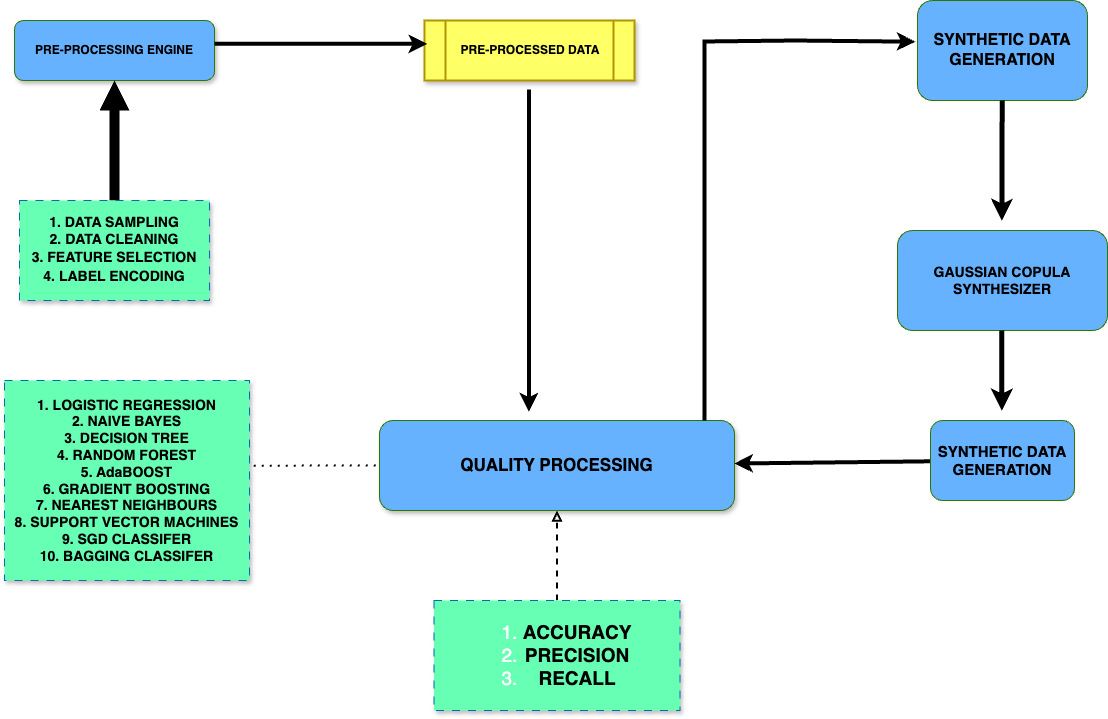

The diagram above was exported from draw.io. Its source (the exported page's mxGraphModel, read from the mxfile embedded in the PNG):
<mxGraphModel dx="1355" dy="2213" grid="1" gridSize="10" guides="1" tooltips="1" connect="1" arrows="1" fold="1" page="1" pageScale="1" pageWidth="827" pageHeight="1169" math="0" shadow="0">
  <root>
    <mxCell id="WIyWlLk6GJQsqaUBKTNV-0" />
    <mxCell id="WIyWlLk6GJQsqaUBKTNV-1" parent="WIyWlLk6GJQsqaUBKTNV-0" />
    <mxCell id="WIyWlLk6GJQsqaUBKTNV-3" value="&lt;span&gt;PRE-PROCESSING ENGINE&lt;/span&gt;" style="rounded=1;whiteSpace=wrap;html=1;fontSize=12;glass=0;strokeWidth=1;shadow=1;fillColor=#66B2FF;fontColor=#000000;strokeColor=#2D7600;fontStyle=1" parent="WIyWlLk6GJQsqaUBKTNV-1" vertex="1">
      <mxGeometry x="30" y="-470" width="200" height="60" as="geometry" />
    </mxCell>
    <mxCell id="Xdt6mS37yxqCNx0YD4Ql-21" value="" style="rounded=0;orthogonalLoop=1;jettySize=auto;html=1;shape=arrow;dashed=1;strokeColor=#000000;strokeWidth=0;endArrow=block;endFill=0;fillColor=#000000;endSize=2;" parent="WIyWlLk6GJQsqaUBKTNV-1" source="Xdt6mS37yxqCNx0YD4Ql-19" target="WIyWlLk6GJQsqaUBKTNV-3" edge="1">
      <mxGeometry relative="1" as="geometry" />
    </mxCell>
    <mxCell id="Xdt6mS37yxqCNx0YD4Ql-19" value="&lt;font style=&quot;font-size: 14px;&quot; color=&quot;#000000&quot;&gt;&lt;b style=&quot;&quot;&gt;1. DATA SAMPLING&lt;/b&gt;&lt;/font&gt;&lt;div&gt;&lt;b style=&quot;font-size: 14px; color: rgb(0, 0, 0); background-color: initial;&quot;&gt;2. DATA CLEANING&lt;/b&gt;&lt;div style=&quot;line-height: 140%; font-size: 14px;&quot;&gt;&lt;font style=&quot;font-size: 14px;&quot; color=&quot;#000000&quot;&gt;&lt;b&gt;3. FEATURE SELECTION&lt;/b&gt;&lt;/font&gt;&lt;/div&gt;&lt;div style=&quot;line-height: 140%; font-size: 14px;&quot;&gt;&lt;font style=&quot;font-size: 14px;&quot; color=&quot;#000000&quot;&gt;&lt;b style=&quot;&quot;&gt;4. LABEL ENCODING&lt;/b&gt;&lt;/font&gt;&lt;/div&gt;&lt;/div&gt;" style="rounded=0;whiteSpace=wrap;html=1;dashed=1;fillColor=#66FFB3;fontColor=#ffffff;strokeColor=#006EAF;gradientColor=none;glass=0;shadow=1;textShadow=0;align=center;dashPattern=8 8;" parent="WIyWlLk6GJQsqaUBKTNV-1" vertex="1">
      <mxGeometry x="35" y="-290" width="190" height="100" as="geometry" />
    </mxCell>
    <mxCell id="Xdt6mS37yxqCNx0YD4Ql-23" value="PRE-PROCESSED DATA" style="shape=process;whiteSpace=wrap;html=1;backgroundOutline=1;fillColor=#FFFF66;fontColor=#000000;strokeColor=#B09500;rounded=0;glass=0;shadow=1;fontStyle=1;perimeterSpacing=8;strokeWidth=2;" parent="WIyWlLk6GJQsqaUBKTNV-1" vertex="1">
      <mxGeometry x="440" y="-470" width="210" height="60" as="geometry" />
    </mxCell>
    <mxCell id="Xdt6mS37yxqCNx0YD4Ql-26" value="" style="endArrow=classic;html=1;rounded=0;fillColor=#EA6B66;fillStyle=auto;exitX=1;exitY=0.5;exitDx=0;exitDy=0;entryX=0.047;entryY=0.412;entryDx=0;entryDy=0;entryPerimeter=0;strokeWidth=4;" parent="WIyWlLk6GJQsqaUBKTNV-1" target="Xdt6mS37yxqCNx0YD4Ql-23" edge="1">
      <mxGeometry width="50" height="50" relative="1" as="geometry">
        <mxPoint x="230.00000000000023" y="-446.71" as="sourcePoint" />
        <mxPoint x="461.94399999999973" y="-433.29000000000013" as="targetPoint" />
        <Array as="points">
          <mxPoint x="270" y="-446.71" />
        </Array>
      </mxGeometry>
    </mxCell>
    <mxCell id="Xdt6mS37yxqCNx0YD4Ql-34" value="&lt;font style=&quot;font-size: 17px;&quot;&gt;QUALITY &lt;/font&gt;&lt;font style=&quot;font-size: 17px;&quot;&gt;PROCESSING&lt;/font&gt;" style="rounded=1;whiteSpace=wrap;html=1;shadow=1;glass=0;strokeColor=#2D7600;strokeWidth=1;align=center;verticalAlign=middle;fontFamily=Helvetica;fontSize=12;fontColor=#000000;fontStyle=1;fillColor=#66B2FF;" parent="WIyWlLk6GJQsqaUBKTNV-1" vertex="1">
      <mxGeometry x="395" y="-70" width="355" height="90" as="geometry" />
    </mxCell>
    <mxCell id="Xdt6mS37yxqCNx0YD4Ql-36" value="&lt;b style=&quot;background-color: initial; font-size: 14px; color: rgb(0, 0, 0);&quot;&gt;1. LOGISTIC REGRESSION&lt;/b&gt;&lt;br&gt;&lt;b style=&quot;background-color: initial; font-size: 14px; color: rgb(0, 0, 0);&quot;&gt;2. NAIVE BAYES&lt;/b&gt;&lt;br&gt;&lt;b style=&quot;background-color: initial; font-size: 14px; color: rgb(0, 0, 0);&quot;&gt;3. DECISION TREE&lt;/b&gt;&lt;br&gt;&lt;b style=&quot;background-color: initial; font-size: 14px; color: rgb(0, 0, 0);&quot;&gt;4. RANDOM FOREST&lt;/b&gt;&lt;br&gt;&lt;b style=&quot;background-color: initial; font-size: 14px; color: rgb(0, 0, 0);&quot;&gt;5. AdaBOOST&lt;/b&gt;&lt;br&gt;&lt;b style=&quot;background-color: initial; font-size: 14px; color: rgb(0, 0, 0);&quot;&gt;6. GRADIENT BOOSTING&lt;/b&gt;&lt;br&gt;&lt;b style=&quot;background-color: initial; font-size: 14px; color: rgb(0, 0, 0);&quot;&gt;7. NEAREST NEIGHBOURS&lt;/b&gt;&lt;br&gt;&lt;b style=&quot;background-color: initial; font-size: 14px; color: rgb(0, 0, 0);&quot;&gt;8. SUPPORT VECTOR MACHINES&lt;/b&gt;&lt;br&gt;&lt;b style=&quot;background-color: initial; font-size: 14px; color: rgb(0, 0, 0);&quot;&gt;9. SGD CLASSIFER&lt;/b&gt;&lt;br&gt;&lt;b style=&quot;background-color: initial; font-size: 14px; color: rgb(0, 0, 0);&quot;&gt;10. BAGGING CLASSIFER&lt;/b&gt;" style="rounded=0;whiteSpace=wrap;html=1;dashed=1;fillColor=#66FFB3;fontColor=#ffffff;strokeColor=#006EAF;gradientColor=none;glass=0;shadow=1;textShadow=0;align=center;dashPattern=8 8;" parent="WIyWlLk6GJQsqaUBKTNV-1" vertex="1">
      <mxGeometry x="20" y="-110" width="245" height="200" as="geometry" />
    </mxCell>
    <mxCell id="Xdt6mS37yxqCNx0YD4Ql-47" value="" style="html=1;rounded=0;dashed=1;strokeColor=#000000;strokeWidth=2;align=center;verticalAlign=middle;fontFamily=Helvetica;fontSize=11;fontColor=default;labelBackgroundColor=default;endArrow=block;endFill=0;fillColor=#fad9d5;entryX=0.5;entryY=1;entryDx=0;entryDy=0;exitX=0.5;exitY=0;exitDx=0;exitDy=0;" parent="WIyWlLk6GJQsqaUBKTNV-1" source="yQrMLO68Tvb5IwuhOqIo-1" target="Xdt6mS37yxqCNx0YD4Ql-34" edge="1">
      <mxGeometry width="100" relative="1" as="geometry">
        <mxPoint x="568.9323607427057" y="90" as="sourcePoint" />
        <mxPoint x="640" y="80" as="targetPoint" />
      </mxGeometry>
    </mxCell>
    <mxCell id="Xdt6mS37yxqCNx0YD4Ql-50" style="edgeStyle=none;shape=flexArrow;rounded=0;orthogonalLoop=1;jettySize=auto;html=1;entryX=0.5;entryY=0;entryDx=0;entryDy=0;dashed=1;strokeColor=#ae4132;strokeWidth=2;align=center;verticalAlign=middle;fontFamily=Helvetica;fontSize=11;fontColor=default;labelBackgroundColor=default;endArrow=block;endFill=0;fillColor=#fad9d5;" parent="WIyWlLk6GJQsqaUBKTNV-1" source="Xdt6mS37yxqCNx0YD4Ql-34" target="Xdt6mS37yxqCNx0YD4Ql-34" edge="1">
      <mxGeometry relative="1" as="geometry" />
    </mxCell>
    <mxCell id="Xdt6mS37yxqCNx0YD4Ql-52" value="&lt;font style=&quot;font-size: 16px;&quot;&gt;SYNTHETIC DATA GENERATION&lt;/font&gt;" style="rounded=1;whiteSpace=wrap;html=1;shadow=0;glass=0;strokeColor=#2D7600;strokeWidth=1;align=center;verticalAlign=middle;fontFamily=Helvetica;fontSize=11;fontColor=default;fontStyle=1;labelBackgroundColor=none;fillColor=#66B2FF;" parent="WIyWlLk6GJQsqaUBKTNV-1" vertex="1">
      <mxGeometry x="933" y="-490" width="170" height="100" as="geometry" />
    </mxCell>
    <mxCell id="Xdt6mS37yxqCNx0YD4Ql-53" value="" style="endArrow=classic;html=1;rounded=0;fillStyle=auto;strokeColor=default;align=center;verticalAlign=middle;fontFamily=Helvetica;fontSize=11;fontColor=default;labelBackgroundColor=default;fillColor=#EA6B66;strokeWidth=4;entryX=-0.013;entryY=0.412;entryDx=0;entryDy=0;entryPerimeter=0;" parent="WIyWlLk6GJQsqaUBKTNV-1" target="Xdt6mS37yxqCNx0YD4Ql-52" edge="1">
      <mxGeometry width="50" height="50" relative="1" as="geometry">
        <mxPoint x="720" y="-70" as="sourcePoint" />
        <mxPoint x="910" y="-390" as="targetPoint" />
        <Array as="points">
          <mxPoint x="720" y="-449" />
          <mxPoint x="810" y="-450" />
        </Array>
      </mxGeometry>
    </mxCell>
    <mxCell id="Xdt6mS37yxqCNx0YD4Ql-54" value="&lt;font style=&quot;font-size: 14px;&quot;&gt;GAUSSIAN COPULA SYNTHESIZER&lt;/font&gt;" style="rounded=1;whiteSpace=wrap;html=1;shadow=0;glass=0;strokeColor=#2D7600;strokeWidth=1;align=center;verticalAlign=middle;fontFamily=Helvetica;fontSize=11;fontColor=default;fontStyle=1;labelBackgroundColor=none;fillColor=#66B2FF;" parent="WIyWlLk6GJQsqaUBKTNV-1" vertex="1">
      <mxGeometry x="913" y="-260" width="210" height="100" as="geometry" />
    </mxCell>
    <mxCell id="Xdt6mS37yxqCNx0YD4Ql-55" value="" style="endArrow=classic;html=1;rounded=0;fillStyle=auto;strokeColor=default;align=center;verticalAlign=middle;fontFamily=Helvetica;fontSize=11;fontColor=default;labelBackgroundColor=default;fillColor=#EA6B66;strokeWidth=5;" parent="WIyWlLk6GJQsqaUBKTNV-1" edge="1">
      <mxGeometry width="50" height="50" relative="1" as="geometry">
        <mxPoint x="1017.6782352941176" y="-390" as="sourcePoint" />
        <mxPoint x="1017.38" y="-270" as="targetPoint" />
      </mxGeometry>
    </mxCell>
    <mxCell id="Xdt6mS37yxqCNx0YD4Ql-56" value="" style="endArrow=classic;html=1;rounded=0;fillStyle=auto;strokeColor=default;align=center;verticalAlign=middle;fontFamily=Helvetica;fontSize=11;fontColor=default;labelBackgroundColor=default;fillColor=#EA6B66;exitX=0.5;exitY=1;exitDx=0;exitDy=0;strokeWidth=5;" parent="WIyWlLk6GJQsqaUBKTNV-1" edge="1">
      <mxGeometry width="50" height="50" relative="1" as="geometry">
        <mxPoint x="1017.37" y="-160" as="sourcePoint" />
        <mxPoint x="1017.37" y="-80" as="targetPoint" />
      </mxGeometry>
    </mxCell>
    <mxCell id="Xdt6mS37yxqCNx0YD4Ql-59" style="edgeStyle=none;rounded=0;fillStyle=auto;orthogonalLoop=1;jettySize=auto;html=1;strokeColor=default;align=center;verticalAlign=middle;fontFamily=Helvetica;fontSize=11;fontColor=default;labelBackgroundColor=default;endArrow=classic;fillColor=#EA6B66;strokeWidth=4;" parent="WIyWlLk6GJQsqaUBKTNV-1" source="Xdt6mS37yxqCNx0YD4Ql-57" target="Xdt6mS37yxqCNx0YD4Ql-34" edge="1">
      <mxGeometry relative="1" as="geometry" />
    </mxCell>
    <mxCell id="Xdt6mS37yxqCNx0YD4Ql-57" value="&lt;font style=&quot;font-size: 15px;&quot;&gt;SYNTHETIC DATA GENERATION&lt;/font&gt;" style="rounded=1;whiteSpace=wrap;html=1;shadow=0;glass=0;strokeColor=#2D7600;strokeWidth=1;align=center;verticalAlign=middle;fontFamily=Helvetica;fontSize=11;fontColor=default;fontStyle=1;labelBackgroundColor=none;fillColor=#66B2FF;" parent="WIyWlLk6GJQsqaUBKTNV-1" vertex="1">
      <mxGeometry x="946" y="-70" width="144" height="80" as="geometry" />
    </mxCell>
    <mxCell id="Xdt6mS37yxqCNx0YD4Ql-65" value="" style="endArrow=none;dashed=1;html=1;dashPattern=1 3;strokeWidth=2;rounded=0;fillStyle=auto;strokeColor=default;align=center;verticalAlign=middle;fontFamily=Helvetica;fontSize=11;fontColor=default;labelBackgroundColor=default;fillColor=#EA6B66;exitX=1.017;exitY=0.426;exitDx=0;exitDy=0;exitPerimeter=0;entryX=0;entryY=0.5;entryDx=0;entryDy=0;" parent="WIyWlLk6GJQsqaUBKTNV-1" source="Xdt6mS37yxqCNx0YD4Ql-36" target="Xdt6mS37yxqCNx0YD4Ql-34" edge="1">
      <mxGeometry width="50" height="50" relative="1" as="geometry">
        <mxPoint x="560" y="-40" as="sourcePoint" />
        <mxPoint x="610" y="-90" as="targetPoint" />
      </mxGeometry>
    </mxCell>
    <mxCell id="Xdt6mS37yxqCNx0YD4Ql-66" value="" style="endArrow=classic;html=1;rounded=0;fillColor=#EA6B66;fillStyle=auto;exitX=0.5;exitY=1;exitDx=0;exitDy=0;strokeWidth=4;" parent="WIyWlLk6GJQsqaUBKTNV-1" edge="1">
      <mxGeometry width="50" height="50" relative="1" as="geometry">
        <mxPoint x="544.38" y="-401.0000000000002" as="sourcePoint" />
        <mxPoint x="544.38" y="-79" as="targetPoint" />
      </mxGeometry>
    </mxCell>
    <mxCell id="yQrMLO68Tvb5IwuhOqIo-1" value="&lt;ol style=&quot;font-size: 19px;&quot;&gt;&lt;li style=&quot;&quot;&gt;&lt;b&gt;&lt;font style=&quot;font-size: 19px;&quot; color=&quot;#000000&quot;&gt;&lt;span style=&quot;background-color: initial;&quot;&gt;ACCURACY&lt;/span&gt;&lt;br&gt;&lt;/font&gt;&lt;/b&gt;&lt;/li&gt;&lt;li&gt;&lt;span style=&quot;background-color: initial;&quot;&gt;&lt;b&gt;&lt;font style=&quot;font-size: 19px;&quot; color=&quot;#000000&quot;&gt;PRECISION&lt;/font&gt;&lt;/b&gt;&lt;/span&gt;&lt;/li&gt;&lt;li&gt;&lt;span style=&quot;background-color: initial;&quot;&gt;&lt;b&gt;&lt;font style=&quot;font-size: 19px;&quot; color=&quot;#000000&quot;&gt;RECALL&lt;/font&gt;&lt;/b&gt;&lt;/span&gt;&lt;/li&gt;&lt;/ol&gt;" style="rounded=0;whiteSpace=wrap;html=1;shadow=1;glass=0;dashed=1;dashPattern=8 8;strokeColor=#006EAF;align=center;verticalAlign=middle;fontFamily=Helvetica;fontSize=12;fontColor=#ffffff;fillColor=#66FFB3;gradientColor=none;" vertex="1" parent="WIyWlLk6GJQsqaUBKTNV-1">
      <mxGeometry x="449.5" y="110" width="246" height="110" as="geometry" />
    </mxCell>
  </root>
</mxGraphModel>